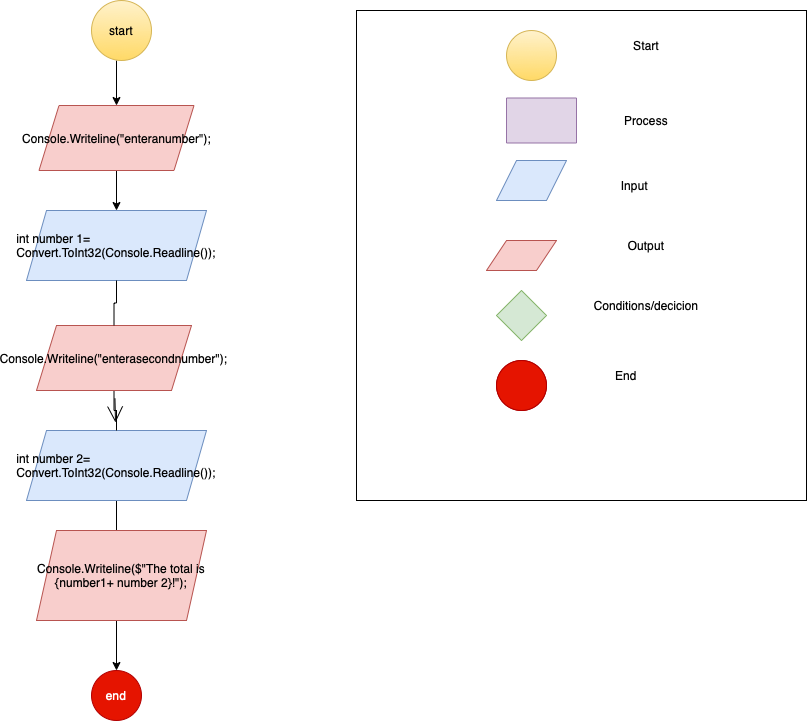

The diagram above was exported from draw.io. Its source (the exported page's mxGraphModel, read from the mxfile embedded in the PNG):
<mxGraphModel dx="1243" dy="784" grid="1" gridSize="10" guides="1" tooltips="1" connect="1" arrows="1" fold="1" page="0" pageScale="1" pageWidth="827" pageHeight="1169" math="0" shadow="0">
  <root>
    <mxCell id="0" />
    <mxCell id="1" parent="0" />
    <mxCell id="iaLdJgbuN_6S54IucIXs-20" value="" style="rounded=0;whiteSpace=wrap;html=1;hachureGap=4;" vertex="1" parent="1">
      <mxGeometry x="190" y="10" width="450" height="490" as="geometry" />
    </mxCell>
    <mxCell id="iaLdJgbuN_6S54IucIXs-1" value="Start&lt;br&gt;" style="text;html=1;strokeColor=none;fillColor=none;align=center;verticalAlign=middle;whiteSpace=wrap;rounded=0;" vertex="1" parent="1">
      <mxGeometry x="450" y="30" width="60" height="30" as="geometry" />
    </mxCell>
    <mxCell id="iaLdJgbuN_6S54IucIXs-3" value="Process" style="text;html=1;strokeColor=none;fillColor=none;align=center;verticalAlign=middle;whiteSpace=wrap;rounded=0;" vertex="1" parent="1">
      <mxGeometry x="450" y="105" width="60" height="30" as="geometry" />
    </mxCell>
    <mxCell id="iaLdJgbuN_6S54IucIXs-4" value="" style="shape=parallelogram;perimeter=parallelogramPerimeter;whiteSpace=wrap;html=1;fixedSize=1;fillColor=#dae8fc;strokeColor=#6c8ebf;" vertex="1" parent="1">
      <mxGeometry x="330" y="160" width="70" height="40" as="geometry" />
    </mxCell>
    <mxCell id="iaLdJgbuN_6S54IucIXs-5" value="Input&amp;nbsp;&lt;br&gt;" style="text;html=1;strokeColor=none;fillColor=none;align=center;verticalAlign=middle;whiteSpace=wrap;rounded=0;" vertex="1" parent="1">
      <mxGeometry x="440" y="170" width="60" height="30" as="geometry" />
    </mxCell>
    <mxCell id="iaLdJgbuN_6S54IucIXs-6" value="" style="shape=parallelogram;perimeter=parallelogramPerimeter;whiteSpace=wrap;html=1;fixedSize=1;fillColor=#f8cecc;strokeColor=#b85450;" vertex="1" parent="1">
      <mxGeometry x="320" y="240" width="70" height="30" as="geometry" />
    </mxCell>
    <mxCell id="iaLdJgbuN_6S54IucIXs-7" value="Output&lt;br&gt;" style="text;html=1;strokeColor=none;fillColor=none;align=center;verticalAlign=middle;whiteSpace=wrap;rounded=0;" vertex="1" parent="1">
      <mxGeometry x="450" y="230" width="60" height="30" as="geometry" />
    </mxCell>
    <mxCell id="iaLdJgbuN_6S54IucIXs-8" value="" style="rhombus;whiteSpace=wrap;html=1;fillColor=#d5e8d4;strokeColor=#82b366;" vertex="1" parent="1">
      <mxGeometry x="330" y="290" width="50" height="50" as="geometry" />
    </mxCell>
    <mxCell id="iaLdJgbuN_6S54IucIXs-9" value="Conditions/decicion&lt;br&gt;" style="text;html=1;strokeColor=none;fillColor=none;align=center;verticalAlign=middle;whiteSpace=wrap;rounded=0;" vertex="1" parent="1">
      <mxGeometry x="450" y="290" width="60" height="30" as="geometry" />
    </mxCell>
    <mxCell id="iaLdJgbuN_6S54IucIXs-10" value="" style="ellipse;whiteSpace=wrap;html=1;aspect=fixed;fillColor=#e51400;fontColor=#ffffff;strokeColor=#B20000;" vertex="1" parent="1">
      <mxGeometry x="330" y="360" width="50" height="50" as="geometry" />
    </mxCell>
    <mxCell id="iaLdJgbuN_6S54IucIXs-11" value="End&lt;br&gt;" style="text;html=1;strokeColor=none;fillColor=none;align=center;verticalAlign=middle;whiteSpace=wrap;rounded=0;" vertex="1" parent="1">
      <mxGeometry x="430" y="360" width="60" height="30" as="geometry" />
    </mxCell>
    <mxCell id="iaLdJgbuN_6S54IucIXs-12" value="" style="edgeStyle=orthogonalEdgeStyle;rounded=0;orthogonalLoop=1;jettySize=auto;html=1;" edge="1" parent="1" target="iaLdJgbuN_6S54IucIXs-17">
      <mxGeometry relative="1" as="geometry">
        <mxPoint x="-50" y="60" as="sourcePoint" />
      </mxGeometry>
    </mxCell>
    <mxCell id="iaLdJgbuN_6S54IucIXs-13" value="" style="rounded=0;whiteSpace=wrap;html=1;fillColor=#e1d5e7;strokeColor=#9673a6;" vertex="1" parent="1">
      <mxGeometry x="340" y="97.5" width="70" height="45" as="geometry" />
    </mxCell>
    <mxCell id="iaLdJgbuN_6S54IucIXs-14" value="" style="edgeStyle=orthogonalEdgeStyle;rounded=0;orthogonalLoop=1;jettySize=auto;html=1;startArrow=none;" edge="1" parent="1" source="iaLdJgbuN_6S54IucIXs-29" target="iaLdJgbuN_6S54IucIXs-19">
      <mxGeometry relative="1" as="geometry" />
    </mxCell>
    <mxCell id="iaLdJgbuN_6S54IucIXs-15" value="&lt;div style=&quot;text-align: start;&quot;&gt;int number 1= Convert.ToInt32(Console.Readline());&lt;/div&gt;" style="shape=parallelogram;perimeter=parallelogramPerimeter;whiteSpace=wrap;html=1;fixedSize=1;fillColor=#dae8fc;strokeColor=#6c8ebf;" vertex="1" parent="1">
      <mxGeometry x="-140" y="210" width="180" height="70" as="geometry" />
    </mxCell>
    <mxCell id="iaLdJgbuN_6S54IucIXs-16" value="" style="edgeStyle=orthogonalEdgeStyle;rounded=0;orthogonalLoop=1;jettySize=auto;html=1;" edge="1" parent="1" source="iaLdJgbuN_6S54IucIXs-17" target="iaLdJgbuN_6S54IucIXs-15">
      <mxGeometry relative="1" as="geometry" />
    </mxCell>
    <mxCell id="iaLdJgbuN_6S54IucIXs-17" value="Console.Writeline(&quot;enteranumber&quot;);" style="shape=parallelogram;perimeter=parallelogramPerimeter;whiteSpace=wrap;html=1;fixedSize=1;fillColor=#f8cecc;strokeColor=#b85450;" vertex="1" parent="1">
      <mxGeometry x="-127.5" y="105" width="155" height="65" as="geometry" />
    </mxCell>
    <mxCell id="iaLdJgbuN_6S54IucIXs-19" value="end" style="ellipse;whiteSpace=wrap;html=1;aspect=fixed;fillColor=#e51400;fontColor=#ffffff;strokeColor=#B20000;" vertex="1" parent="1">
      <mxGeometry x="-75" y="670" width="50" height="50" as="geometry" />
    </mxCell>
    <mxCell id="iaLdJgbuN_6S54IucIXs-21" value="" style="ellipse;whiteSpace=wrap;html=1;aspect=fixed;fillColor=#e51400;fontColor=#ffffff;strokeColor=#B20000;" vertex="1" parent="1">
      <mxGeometry x="330" y="360" width="50" height="50" as="geometry" />
    </mxCell>
    <mxCell id="iaLdJgbuN_6S54IucIXs-22" value="" style="ellipse;whiteSpace=wrap;html=1;aspect=fixed;fillColor=#fff2cc;strokeColor=#d6b656;gradientColor=#ffd966;" vertex="1" parent="1">
      <mxGeometry x="340" y="30" width="50" height="50" as="geometry" />
    </mxCell>
    <mxCell id="iaLdJgbuN_6S54IucIXs-23" value="start" style="ellipse;whiteSpace=wrap;html=1;aspect=fixed;fillColor=#fff2cc;strokeColor=#d6b656;gradientColor=#ffd966;" vertex="1" parent="1">
      <mxGeometry x="-75" width="60" height="60" as="geometry" />
    </mxCell>
    <mxCell id="iaLdJgbuN_6S54IucIXs-31" value="" style="edgeStyle=none;curved=1;rounded=0;orthogonalLoop=1;jettySize=auto;html=1;endArrow=open;startSize=14;endSize=14;sourcePerimeterSpacing=8;targetPerimeterSpacing=8;" edge="1" parent="1" source="iaLdJgbuN_6S54IucIXs-24" target="iaLdJgbuN_6S54IucIXs-29">
      <mxGeometry relative="1" as="geometry" />
    </mxCell>
    <mxCell id="iaLdJgbuN_6S54IucIXs-26" value="Console.Writeline($&quot;The total is {number1+ number 2}!&quot;);" style="shape=parallelogram;perimeter=parallelogramPerimeter;whiteSpace=wrap;html=1;fixedSize=1;fillColor=#f8cecc;strokeColor=#b85450;" vertex="1" parent="1">
      <mxGeometry x="-130" y="530" width="170" height="90" as="geometry" />
    </mxCell>
    <mxCell id="iaLdJgbuN_6S54IucIXs-29" value="&lt;div style=&quot;text-align: start;&quot;&gt;int number 2= Convert.ToInt32(Console.Readline());&lt;/div&gt;" style="shape=parallelogram;perimeter=parallelogramPerimeter;whiteSpace=wrap;html=1;fixedSize=1;fillColor=#dae8fc;strokeColor=#6c8ebf;" vertex="1" parent="1">
      <mxGeometry x="-140" y="430" width="180" height="70" as="geometry" />
    </mxCell>
    <mxCell id="iaLdJgbuN_6S54IucIXs-30" value="" style="edgeStyle=orthogonalEdgeStyle;rounded=0;orthogonalLoop=1;jettySize=auto;html=1;endArrow=none;startArrow=none;" edge="1" parent="1" source="iaLdJgbuN_6S54IucIXs-24" target="iaLdJgbuN_6S54IucIXs-29">
      <mxGeometry relative="1" as="geometry">
        <mxPoint x="-40" y="280" as="sourcePoint" />
        <mxPoint x="-50" y="690" as="targetPoint" />
      </mxGeometry>
    </mxCell>
    <mxCell id="iaLdJgbuN_6S54IucIXs-24" value="Console.Writeline(&quot;enterasecondnumber&quot;);" style="shape=parallelogram;perimeter=parallelogramPerimeter;whiteSpace=wrap;html=1;fixedSize=1;fillColor=#f8cecc;strokeColor=#b85450;" vertex="1" parent="1">
      <mxGeometry x="-130" y="325" width="155" height="65" as="geometry" />
    </mxCell>
    <mxCell id="iaLdJgbuN_6S54IucIXs-32" value="" style="edgeStyle=orthogonalEdgeStyle;rounded=0;orthogonalLoop=1;jettySize=auto;html=1;endArrow=none;" edge="1" parent="1" source="iaLdJgbuN_6S54IucIXs-15" target="iaLdJgbuN_6S54IucIXs-24">
      <mxGeometry relative="1" as="geometry">
        <mxPoint x="-50" y="280" as="sourcePoint" />
        <mxPoint x="-50" y="430" as="targetPoint" />
      </mxGeometry>
    </mxCell>
  </root>
</mxGraphModel>